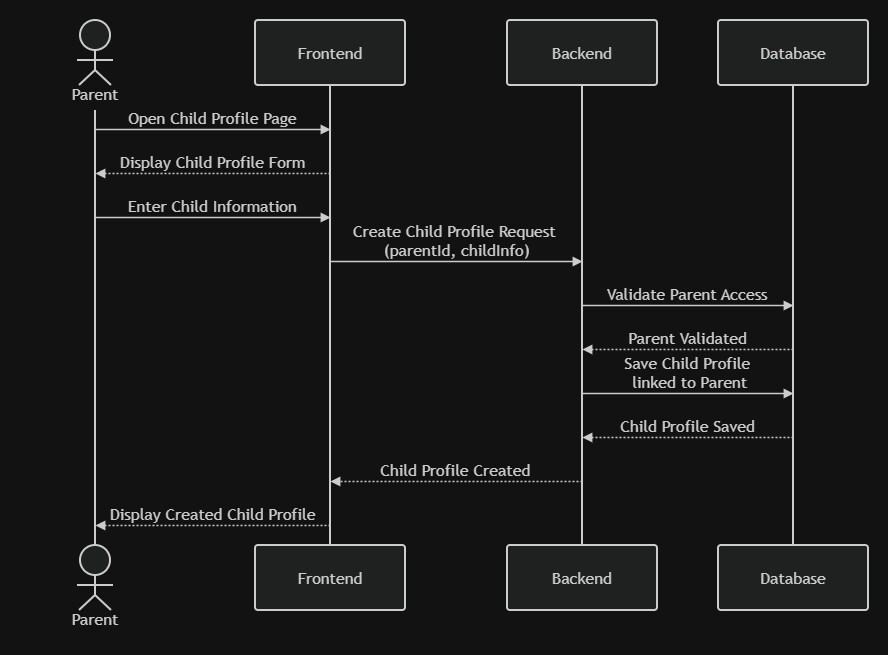

The diagram above was exported from draw.io. Its source (the exported page's mxGraphModel, read from the mxfile embedded in the PNG):
<mxGraphModel dx="1245" dy="676" grid="1" gridSize="10" guides="1" tooltips="1" connect="1" arrows="1" fold="1" page="1" pageScale="1" pageWidth="850" pageHeight="1100" math="0" shadow="0">
  <root>
    <mxCell id="0" />
    <mxCell id="1" parent="0" />
    <UserObject label="" mermaidData="{&#10;  &quot;data&quot;: &quot;sequenceDiagram\n    actor Parent\n    participant Frontend\n    participant Backend\n    participant Database\n\n    Parent-&gt;&gt;Frontend: Open Child Profile Page\n    Frontend--&gt;&gt;Parent: Display Child Profile Form\n\n    Parent-&gt;&gt;Frontend: Enter Child Information\n    Frontend-&gt;&gt;Backend: Create Child Profile Request\n\n    Backend-&gt;&gt;Database: Validate Parent Access\n    Database--&gt;&gt;Backend: Parent Validated\n\n    Backend-&gt;&gt;Database: Save Child Profile\n    Database--&gt;&gt;Backend: Child Profile Saved\n\n    Backend--&gt;&gt;Frontend: Child Profile Created\n    Frontend--&gt;&gt;Parent: Display Child Profile&quot;,&#10;  &quot;config&quot;: null&#10;}" id="kF3X-2lmavwE3NSlcLq0-1">
      <mxCell connectable="0" parent="1" style="group;transparentBounds=1;editIcon=1;lockedGroup=0;groupPadding=20;" vertex="1">
        <mxGeometry as="geometry" />
      </mxCell>
    </UserObject>
    <UserObject label="Parent" mermaidId="n:Parent" mermaidBaseStyle="html=1;shape=umlLifeline;perimeter=lifelinePerimeter;whiteSpace=wrap;container=1;dropTarget=0;collapsible=0;recursiveResize=0;outlineConnect=0;portConstraint=eastwest;newEdgeStyle={&quot;edgeStyle&quot;:&quot;elbowEdgeStyle&quot;,&quot;elbow&quot;:&quot;vertical&quot;,&quot;curved&quot;:0,&quot;rounded&quot;:0};lifelineDashed=0;strokeWidth=2;rounded=1;absoluteArcSize=1;arcSize=6;lifelineColor=light-dark(#9370DB,#cccccc);participant=seqActorStick;verticalAlign=bottom;align=center;spacingBottom=4;size=90;fillColor=light-dark(#ECECFF,#1f2020);strokeColor=light-dark(#9370DB,#cccccc);fontColor=light-dark(#333333,#cccccc);fontFamily=Trebuchet MS,Verdana,Arial,sans-serif;fontSize=16;" mermaidBaseValue="Parent" id="kF3X-2lmavwE3NSlcLq0-2">
      <mxCell parent="kF3X-2lmavwE3NSlcLq0-1" style="html=1;shape=umlLifeline;perimeter=lifelinePerimeter;whiteSpace=wrap;container=1;dropTarget=0;collapsible=0;recursiveResize=0;outlineConnect=0;portConstraint=eastwest;newEdgeStyle={&quot;edgeStyle&quot;:&quot;elbowEdgeStyle&quot;,&quot;elbow&quot;:&quot;vertical&quot;,&quot;curved&quot;:0,&quot;rounded&quot;:0};lifelineDashed=0;strokeWidth=2;rounded=1;absoluteArcSize=1;arcSize=6;lifelineColor=light-dark(#9370DB,#cccccc);participant=seqActorStick;verticalAlign=bottom;align=center;spacingBottom=4;size=90;fillColor=light-dark(#ECECFF,#1f2020);strokeColor=light-dark(#9370DB,#cccccc);fontColor=light-dark(#333333,#cccccc);fontFamily=Trebuchet MS,Verdana,Arial,sans-serif;fontSize=16;" vertex="1">
        <mxGeometry height="525" width="150" x="40" y="40" as="geometry" />
      </mxCell>
    </UserObject>
    <mxCell id="kF3X-2lmavwE3NSlcLq0-3" parent="kF3X-2lmavwE3NSlcLq0-1" style="html=1;shape=umlLifeline;perimeter=lifelinePerimeter;whiteSpace=wrap;container=1;dropTarget=0;collapsible=0;recursiveResize=0;outlineConnect=0;portConstraint=eastwest;lifelineDashed=0;strokeWidth=2;rounded=1;absoluteArcSize=1;arcSize=6;lifelineColor=light-dark(#9370DB,#cccccc);size=90;participant=seqActorStick;verticalAlign=bottom;align=center;spacingBottom=4;fillColor=light-dark(#ECECFF,#1f2020);strokeColor=light-dark(#9370DB,#cccccc);fontColor=light-dark(#333333,#cccccc);fontFamily=Trebuchet MS,Verdana,Arial,sans-serif;fontSize=16;" value="Parent" vertex="1">
      <mxGeometry height="90" width="150" x="40" y="565" as="geometry" />
    </mxCell>
    <UserObject label="Frontend" mermaidId="n:Frontend" mermaidBaseStyle="html=1;shape=umlLifeline;perimeter=lifelinePerimeter;whiteSpace=wrap;container=1;dropTarget=0;collapsible=0;recursiveResize=0;outlineConnect=0;portConstraint=eastwest;newEdgeStyle={&quot;edgeStyle&quot;:&quot;elbowEdgeStyle&quot;,&quot;elbow&quot;:&quot;vertical&quot;,&quot;curved&quot;:0,&quot;rounded&quot;:0};lifelineDashed=0;strokeWidth=2;rounded=1;absoluteArcSize=1;arcSize=6;lifelineColor=light-dark(#9370DB,#cccccc);size=65;fillColor=light-dark(#ECECFF,#1f2020);strokeColor=light-dark(#9370DB,#cccccc);fontColor=light-dark(#333333,#cccccc);fontFamily=Trebuchet MS,Verdana,Arial,sans-serif;fontSize=16;" mermaidBaseValue="Frontend" id="kF3X-2lmavwE3NSlcLq0-4">
      <mxCell parent="kF3X-2lmavwE3NSlcLq0-1" style="html=1;shape=umlLifeline;perimeter=lifelinePerimeter;whiteSpace=wrap;container=1;dropTarget=0;collapsible=0;recursiveResize=0;outlineConnect=0;portConstraint=eastwest;newEdgeStyle={&quot;edgeStyle&quot;:&quot;elbowEdgeStyle&quot;,&quot;elbow&quot;:&quot;vertical&quot;,&quot;curved&quot;:0,&quot;rounded&quot;:0};lifelineDashed=0;strokeWidth=2;rounded=1;absoluteArcSize=1;arcSize=6;lifelineColor=light-dark(#9370DB,#cccccc);size=65;fillColor=light-dark(#ECECFF,#1f2020);strokeColor=light-dark(#9370DB,#cccccc);fontColor=light-dark(#333333,#cccccc);fontFamily=Trebuchet MS,Verdana,Arial,sans-serif;fontSize=16;" vertex="1">
        <mxGeometry height="525" width="150" x="275" y="40" as="geometry" />
      </mxCell>
    </UserObject>
    <mxCell id="kF3X-2lmavwE3NSlcLq0-5" parent="kF3X-2lmavwE3NSlcLq0-1" style="html=1;rounded=1;absoluteArcSize=1;arcSize=6;verticalAlign=middle;align=center;strokeWidth=2;whiteSpace=wrap;fillColor=light-dark(#ECECFF,#1f2020);strokeColor=light-dark(#9370DB,#cccccc);fontColor=light-dark(#333333,#cccccc);fontFamily=Trebuchet MS,Verdana,Arial,sans-serif;fontSize=16;" value="Frontend" vertex="1">
      <mxGeometry height="65" width="150" x="275" y="565" as="geometry" />
    </mxCell>
    <UserObject label="Backend" mermaidId="n:Backend" mermaidBaseStyle="html=1;shape=umlLifeline;perimeter=lifelinePerimeter;whiteSpace=wrap;container=1;dropTarget=0;collapsible=0;recursiveResize=0;outlineConnect=0;portConstraint=eastwest;newEdgeStyle={&quot;edgeStyle&quot;:&quot;elbowEdgeStyle&quot;,&quot;elbow&quot;:&quot;vertical&quot;,&quot;curved&quot;:0,&quot;rounded&quot;:0};lifelineDashed=0;strokeWidth=2;rounded=1;absoluteArcSize=1;arcSize=6;lifelineColor=light-dark(#9370DB,#cccccc);size=65;fillColor=light-dark(#ECECFF,#1f2020);strokeColor=light-dark(#9370DB,#cccccc);fontColor=light-dark(#333333,#cccccc);fontFamily=Trebuchet MS,Verdana,Arial,sans-serif;fontSize=16;" mermaidBaseValue="Backend" id="kF3X-2lmavwE3NSlcLq0-6">
      <mxCell parent="kF3X-2lmavwE3NSlcLq0-1" style="html=1;shape=umlLifeline;perimeter=lifelinePerimeter;whiteSpace=wrap;container=1;dropTarget=0;collapsible=0;recursiveResize=0;outlineConnect=0;portConstraint=eastwest;newEdgeStyle={&quot;edgeStyle&quot;:&quot;elbowEdgeStyle&quot;,&quot;elbow&quot;:&quot;vertical&quot;,&quot;curved&quot;:0,&quot;rounded&quot;:0};lifelineDashed=0;strokeWidth=2;rounded=1;absoluteArcSize=1;arcSize=6;lifelineColor=light-dark(#9370DB,#cccccc);size=65;fillColor=light-dark(#ECECFF,#1f2020);strokeColor=light-dark(#9370DB,#cccccc);fontColor=light-dark(#333333,#cccccc);fontFamily=Trebuchet MS,Verdana,Arial,sans-serif;fontSize=16;" vertex="1">
        <mxGeometry height="525" width="150" x="527" y="40" as="geometry" />
      </mxCell>
    </UserObject>
    <mxCell id="kF3X-2lmavwE3NSlcLq0-7" parent="kF3X-2lmavwE3NSlcLq0-1" style="html=1;rounded=1;absoluteArcSize=1;arcSize=6;verticalAlign=middle;align=center;strokeWidth=2;whiteSpace=wrap;fillColor=light-dark(#ECECFF,#1f2020);strokeColor=light-dark(#9370DB,#cccccc);fontColor=light-dark(#333333,#cccccc);fontFamily=Trebuchet MS,Verdana,Arial,sans-serif;fontSize=16;" value="Backend" vertex="1">
      <mxGeometry height="65" width="150" x="527" y="565" as="geometry" />
    </mxCell>
    <UserObject label="Database" mermaidId="n:Database" mermaidBaseStyle="html=1;shape=umlLifeline;perimeter=lifelinePerimeter;whiteSpace=wrap;container=1;dropTarget=0;collapsible=0;recursiveResize=0;outlineConnect=0;portConstraint=eastwest;newEdgeStyle={&quot;edgeStyle&quot;:&quot;elbowEdgeStyle&quot;,&quot;elbow&quot;:&quot;vertical&quot;,&quot;curved&quot;:0,&quot;rounded&quot;:0};lifelineDashed=0;strokeWidth=2;rounded=1;absoluteArcSize=1;arcSize=6;lifelineColor=light-dark(#9370DB,#cccccc);size=65;fillColor=light-dark(#ECECFF,#1f2020);strokeColor=light-dark(#9370DB,#cccccc);fontColor=light-dark(#333333,#cccccc);fontFamily=Trebuchet MS,Verdana,Arial,sans-serif;fontSize=16;" mermaidBaseValue="Database" id="kF3X-2lmavwE3NSlcLq0-8">
      <mxCell parent="kF3X-2lmavwE3NSlcLq0-1" style="html=1;shape=umlLifeline;perimeter=lifelinePerimeter;whiteSpace=wrap;container=1;dropTarget=0;collapsible=0;recursiveResize=0;outlineConnect=0;portConstraint=eastwest;newEdgeStyle={&quot;edgeStyle&quot;:&quot;elbowEdgeStyle&quot;,&quot;elbow&quot;:&quot;vertical&quot;,&quot;curved&quot;:0,&quot;rounded&quot;:0};lifelineDashed=0;strokeWidth=2;rounded=1;absoluteArcSize=1;arcSize=6;lifelineColor=light-dark(#9370DB,#cccccc);size=65;fillColor=light-dark(#ECECFF,#1f2020);strokeColor=light-dark(#9370DB,#cccccc);fontColor=light-dark(#333333,#cccccc);fontFamily=Trebuchet MS,Verdana,Arial,sans-serif;fontSize=16;" vertex="1">
        <mxGeometry height="525" width="150" x="738" y="40" as="geometry" />
      </mxCell>
    </UserObject>
    <mxCell id="kF3X-2lmavwE3NSlcLq0-9" parent="kF3X-2lmavwE3NSlcLq0-1" style="html=1;rounded=1;absoluteArcSize=1;arcSize=6;verticalAlign=middle;align=center;strokeWidth=2;whiteSpace=wrap;fillColor=light-dark(#ECECFF,#1f2020);strokeColor=light-dark(#9370DB,#cccccc);fontColor=light-dark(#333333,#cccccc);fontFamily=Trebuchet MS,Verdana,Arial,sans-serif;fontSize=16;" value="Database" vertex="1">
      <mxGeometry height="65" width="150" x="738" y="565" as="geometry" />
    </mxCell>
    <UserObject label="Open Child Profile Page" mermaidId="e:Parent-&gt;Frontend#0" mermaidBaseStyle="endArrow=block;verticalAlign=bottom;edgeStyle=elbowEdgeStyle;elbow=vertical;curved=0;rounded=0;fontSize=16;labelBackgroundColor=none;strokeWidth=1.5;strokeColor=light-dark(#333333,#cccccc);fontColor=light-dark(#333333,#cccccc);fontFamily=Trebuchet MS,Verdana,Arial,sans-serif;" mermaidBaseValue="Open Child Profile Page" id="kF3X-2lmavwE3NSlcLq0-10">
      <mxCell edge="1" parent="kF3X-2lmavwE3NSlcLq0-1" style="endArrow=block;verticalAlign=bottom;edgeStyle=elbowEdgeStyle;elbow=vertical;curved=0;rounded=0;fontSize=16;labelBackgroundColor=none;strokeWidth=1.5;strokeColor=light-dark(#333333,#cccccc);fontColor=light-dark(#333333,#cccccc);fontFamily=Trebuchet MS,Verdana,Arial,sans-serif;">
        <mxGeometry relative="1" as="geometry">
          <Array as="points">
            <mxPoint x="233" y="149" />
          </Array>
          <mxPoint x="115" y="149" as="sourcePoint" />
          <mxPoint x="350" y="149" as="targetPoint" />
        </mxGeometry>
      </mxCell>
    </UserObject>
    <UserObject label="Display Child Profile Form" mermaidId="e:Frontend-&gt;Parent#0" mermaidBaseStyle="dashed=1;fixDash=1;dashPattern=2 2;endArrow=block;verticalAlign=bottom;edgeStyle=elbowEdgeStyle;elbow=vertical;curved=0;rounded=0;fontSize=16;labelBackgroundColor=none;strokeWidth=1.5;strokeColor=light-dark(#333333,#cccccc);fontColor=light-dark(#333333,#cccccc);fontFamily=Trebuchet MS,Verdana,Arial,sans-serif;" mermaidBaseValue="Display Child Profile Form" id="kF3X-2lmavwE3NSlcLq0-11">
      <mxCell edge="1" parent="kF3X-2lmavwE3NSlcLq0-1" style="dashed=1;fixDash=1;dashPattern=2 2;endArrow=block;verticalAlign=bottom;edgeStyle=elbowEdgeStyle;elbow=vertical;curved=0;rounded=0;fontSize=16;labelBackgroundColor=none;strokeWidth=1.5;strokeColor=light-dark(#333333,#cccccc);fontColor=light-dark(#333333,#cccccc);fontFamily=Trebuchet MS,Verdana,Arial,sans-serif;">
        <mxGeometry relative="1" as="geometry">
          <Array as="points">
            <mxPoint x="233" y="193" />
          </Array>
          <mxPoint x="350" y="193" as="sourcePoint" />
          <mxPoint x="115" y="193" as="targetPoint" />
        </mxGeometry>
      </mxCell>
    </UserObject>
    <UserObject label="Enter Child Information" mermaidId="e:Parent-&gt;Frontend#1" mermaidBaseStyle="endArrow=block;verticalAlign=bottom;edgeStyle=elbowEdgeStyle;elbow=vertical;curved=0;rounded=0;fontSize=16;labelBackgroundColor=none;strokeWidth=1.5;strokeColor=light-dark(#333333,#cccccc);fontColor=light-dark(#333333,#cccccc);fontFamily=Trebuchet MS,Verdana,Arial,sans-serif;" mermaidBaseValue="Enter Child Information" id="kF3X-2lmavwE3NSlcLq0-12">
      <mxCell edge="1" parent="kF3X-2lmavwE3NSlcLq0-1" style="endArrow=block;verticalAlign=bottom;edgeStyle=elbowEdgeStyle;elbow=vertical;curved=0;rounded=0;fontSize=16;labelBackgroundColor=none;strokeWidth=1.5;strokeColor=light-dark(#333333,#cccccc);fontColor=light-dark(#333333,#cccccc);fontFamily=Trebuchet MS,Verdana,Arial,sans-serif;">
        <mxGeometry relative="1" as="geometry">
          <Array as="points">
            <mxPoint x="233" y="237" />
          </Array>
          <mxPoint x="115" y="237" as="sourcePoint" />
          <mxPoint x="350" y="237" as="targetPoint" />
        </mxGeometry>
      </mxCell>
    </UserObject>
    <UserObject label="Create Child Profile Request &#10;(parentId, childInfo)" mermaidId="e:Frontend-&gt;Backend#0" mermaidBaseStyle="endArrow=block;verticalAlign=bottom;edgeStyle=elbowEdgeStyle;elbow=vertical;curved=0;rounded=0;fontSize=16;labelBackgroundColor=none;strokeWidth=1.5;strokeColor=light-dark(#333333,#cccccc);fontColor=light-dark(#333333,#cccccc);fontFamily=Trebuchet MS,Verdana,Arial,sans-serif;" mermaidBaseValue="Create Child Profile Request" id="kF3X-2lmavwE3NSlcLq0-13">
      <mxCell edge="1" parent="kF3X-2lmavwE3NSlcLq0-1" style="endArrow=block;verticalAlign=bottom;edgeStyle=elbowEdgeStyle;elbow=vertical;curved=0;rounded=0;fontSize=16;labelBackgroundColor=none;strokeWidth=1.5;strokeColor=light-dark(#333333,#cccccc);fontColor=light-dark(#333333,#cccccc);fontFamily=Trebuchet MS,Verdana,Arial,sans-serif;">
        <mxGeometry relative="1" as="geometry">
          <Array as="points">
            <mxPoint x="476" y="281" />
          </Array>
          <mxPoint x="350" y="281" as="sourcePoint" />
          <mxPoint x="602" y="281" as="targetPoint" />
        </mxGeometry>
      </mxCell>
    </UserObject>
    <UserObject label="Validate Parent Access" mermaidId="e:Backend-&gt;Database#0" mermaidBaseStyle="endArrow=block;verticalAlign=bottom;edgeStyle=elbowEdgeStyle;elbow=vertical;curved=0;rounded=0;fontSize=16;labelBackgroundColor=none;strokeWidth=1.5;strokeColor=light-dark(#333333,#cccccc);fontColor=light-dark(#333333,#cccccc);fontFamily=Trebuchet MS,Verdana,Arial,sans-serif;" mermaidBaseValue="Validate Parent Access" id="kF3X-2lmavwE3NSlcLq0-14">
      <mxCell edge="1" parent="kF3X-2lmavwE3NSlcLq0-1" style="endArrow=block;verticalAlign=bottom;edgeStyle=elbowEdgeStyle;elbow=vertical;curved=0;rounded=0;fontSize=16;labelBackgroundColor=none;strokeWidth=1.5;strokeColor=light-dark(#333333,#cccccc);fontColor=light-dark(#333333,#cccccc);fontFamily=Trebuchet MS,Verdana,Arial,sans-serif;">
        <mxGeometry relative="1" as="geometry">
          <Array as="points">
            <mxPoint x="708" y="325" />
          </Array>
          <mxPoint x="602" y="325" as="sourcePoint" />
          <mxPoint x="813" y="325" as="targetPoint" />
        </mxGeometry>
      </mxCell>
    </UserObject>
    <UserObject label="Parent Validated" mermaidId="e:Database-&gt;Backend#0" mermaidBaseStyle="dashed=1;fixDash=1;dashPattern=2 2;endArrow=block;verticalAlign=bottom;edgeStyle=elbowEdgeStyle;elbow=vertical;curved=0;rounded=0;fontSize=16;labelBackgroundColor=none;strokeWidth=1.5;strokeColor=light-dark(#333333,#cccccc);fontColor=light-dark(#333333,#cccccc);fontFamily=Trebuchet MS,Verdana,Arial,sans-serif;" mermaidBaseValue="Parent Validated" id="kF3X-2lmavwE3NSlcLq0-15">
      <mxCell edge="1" parent="kF3X-2lmavwE3NSlcLq0-1" style="dashed=1;fixDash=1;dashPattern=2 2;endArrow=block;verticalAlign=bottom;edgeStyle=elbowEdgeStyle;elbow=vertical;curved=0;rounded=0;fontSize=16;labelBackgroundColor=none;strokeWidth=1.5;strokeColor=light-dark(#333333,#cccccc);fontColor=light-dark(#333333,#cccccc);fontFamily=Trebuchet MS,Verdana,Arial,sans-serif;">
        <mxGeometry relative="1" as="geometry">
          <Array as="points">
            <mxPoint x="708" y="369" />
          </Array>
          <mxPoint x="813" y="369" as="sourcePoint" />
          <mxPoint x="602" y="369" as="targetPoint" />
        </mxGeometry>
      </mxCell>
    </UserObject>
    <UserObject label="Save Child Profile&#10; linked to Parent" mermaidId="e:Backend-&gt;Database#1" mermaidBaseStyle="endArrow=block;verticalAlign=bottom;edgeStyle=elbowEdgeStyle;elbow=vertical;curved=0;rounded=0;fontSize=16;labelBackgroundColor=none;strokeWidth=1.5;strokeColor=light-dark(#333333,#cccccc);fontColor=light-dark(#333333,#cccccc);fontFamily=Trebuchet MS,Verdana,Arial,sans-serif;" mermaidBaseValue="Save Child Profile" id="kF3X-2lmavwE3NSlcLq0-16">
      <mxCell edge="1" parent="kF3X-2lmavwE3NSlcLq0-1" style="endArrow=block;verticalAlign=bottom;edgeStyle=elbowEdgeStyle;elbow=vertical;curved=0;rounded=0;fontSize=16;labelBackgroundColor=none;strokeWidth=1.5;strokeColor=light-dark(#333333,#cccccc);fontColor=light-dark(#333333,#cccccc);fontFamily=Trebuchet MS,Verdana,Arial,sans-serif;">
        <mxGeometry relative="1" as="geometry">
          <Array as="points">
            <mxPoint x="708" y="413" />
          </Array>
          <mxPoint x="602" y="413" as="sourcePoint" />
          <mxPoint x="813" y="413" as="targetPoint" />
        </mxGeometry>
      </mxCell>
    </UserObject>
    <UserObject label="Child Profile Saved" mermaidId="e:Database-&gt;Backend#1" mermaidBaseStyle="dashed=1;fixDash=1;dashPattern=2 2;endArrow=block;verticalAlign=bottom;edgeStyle=elbowEdgeStyle;elbow=vertical;curved=0;rounded=0;fontSize=16;labelBackgroundColor=none;strokeWidth=1.5;strokeColor=light-dark(#333333,#cccccc);fontColor=light-dark(#333333,#cccccc);fontFamily=Trebuchet MS,Verdana,Arial,sans-serif;" mermaidBaseValue="Child Profile Saved" id="kF3X-2lmavwE3NSlcLq0-17">
      <mxCell edge="1" parent="kF3X-2lmavwE3NSlcLq0-1" style="dashed=1;fixDash=1;dashPattern=2 2;endArrow=block;verticalAlign=bottom;edgeStyle=elbowEdgeStyle;elbow=vertical;curved=0;rounded=0;fontSize=16;labelBackgroundColor=none;strokeWidth=1.5;strokeColor=light-dark(#333333,#cccccc);fontColor=light-dark(#333333,#cccccc);fontFamily=Trebuchet MS,Verdana,Arial,sans-serif;">
        <mxGeometry relative="1" as="geometry">
          <Array as="points">
            <mxPoint x="708" y="457" />
          </Array>
          <mxPoint x="813" y="457" as="sourcePoint" />
          <mxPoint x="602" y="457" as="targetPoint" />
        </mxGeometry>
      </mxCell>
    </UserObject>
    <UserObject label="Child Profile Created" mermaidId="e:Backend-&gt;Frontend#0" mermaidBaseStyle="dashed=1;fixDash=1;dashPattern=2 2;endArrow=block;verticalAlign=bottom;edgeStyle=elbowEdgeStyle;elbow=vertical;curved=0;rounded=0;fontSize=16;labelBackgroundColor=none;strokeWidth=1.5;strokeColor=light-dark(#333333,#cccccc);fontColor=light-dark(#333333,#cccccc);fontFamily=Trebuchet MS,Verdana,Arial,sans-serif;" mermaidBaseValue="Child Profile Created" id="kF3X-2lmavwE3NSlcLq0-18">
      <mxCell edge="1" parent="kF3X-2lmavwE3NSlcLq0-1" style="dashed=1;fixDash=1;dashPattern=2 2;endArrow=block;verticalAlign=bottom;edgeStyle=elbowEdgeStyle;elbow=vertical;curved=0;rounded=0;fontSize=16;labelBackgroundColor=none;strokeWidth=1.5;strokeColor=light-dark(#333333,#cccccc);fontColor=light-dark(#333333,#cccccc);fontFamily=Trebuchet MS,Verdana,Arial,sans-serif;">
        <mxGeometry relative="1" as="geometry">
          <Array as="points">
            <mxPoint x="476" y="501" />
          </Array>
          <mxPoint x="602" y="501" as="sourcePoint" />
          <mxPoint x="350" y="501" as="targetPoint" />
        </mxGeometry>
      </mxCell>
    </UserObject>
    <UserObject label="Display Created Child Profile" mermaidId="e:Frontend-&gt;Parent#1" mermaidBaseStyle="dashed=1;fixDash=1;dashPattern=2 2;endArrow=block;verticalAlign=bottom;edgeStyle=elbowEdgeStyle;elbow=vertical;curved=0;rounded=0;fontSize=16;labelBackgroundColor=none;strokeWidth=1.5;strokeColor=light-dark(#333333,#cccccc);fontColor=light-dark(#333333,#cccccc);fontFamily=Trebuchet MS,Verdana,Arial,sans-serif;" mermaidBaseValue="Display Child Profile" id="kF3X-2lmavwE3NSlcLq0-19">
      <mxCell edge="1" parent="kF3X-2lmavwE3NSlcLq0-1" style="dashed=1;fixDash=1;dashPattern=2 2;endArrow=block;verticalAlign=bottom;edgeStyle=elbowEdgeStyle;elbow=vertical;curved=0;rounded=0;fontSize=16;labelBackgroundColor=none;strokeWidth=1.5;strokeColor=light-dark(#333333,#cccccc);fontColor=light-dark(#333333,#cccccc);fontFamily=Trebuchet MS,Verdana,Arial,sans-serif;">
        <mxGeometry relative="1" as="geometry">
          <Array as="points">
            <mxPoint x="233" y="545" />
          </Array>
          <mxPoint x="350" y="545" as="sourcePoint" />
          <mxPoint x="115" y="545" as="targetPoint" />
        </mxGeometry>
      </mxCell>
    </UserObject>
  </root>
</mxGraphModel>